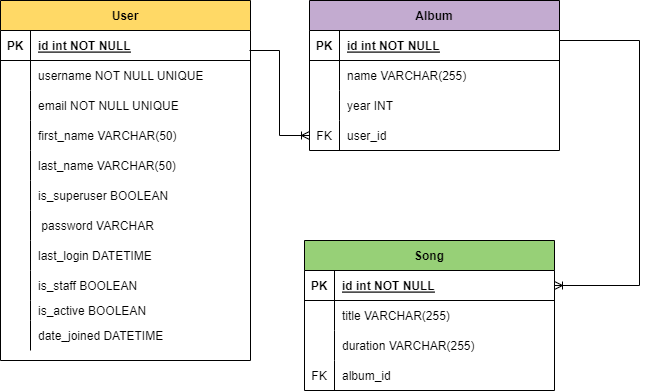

The diagram above was exported from draw.io. Its source (the exported page's mxGraphModel, read from the mxfile embedded in the PNG):
<mxGraphModel dx="1120" dy="452" grid="1" gridSize="10" guides="1" tooltips="1" connect="1" arrows="1" fold="1" page="1" pageScale="1" pageWidth="850" pageHeight="1100" math="0" shadow="0" extFonts="Permanent Marker^https://fonts.googleapis.com/css?family=Permanent+Marker">
  <root>
    <mxCell id="0" />
    <mxCell id="1" parent="0" />
    <mxCell id="C-vyLk0tnHw3VtMMgP7b-2" value="Album" style="shape=table;startSize=30;container=1;collapsible=1;childLayout=tableLayout;fixedRows=1;rowLines=0;fontStyle=1;align=center;resizeLast=1;fillColor=#C3ABD0;" parent="1" vertex="1">
      <mxGeometry x="430" y="120" width="250" height="150" as="geometry" />
    </mxCell>
    <mxCell id="C-vyLk0tnHw3VtMMgP7b-3" value="" style="shape=partialRectangle;collapsible=0;dropTarget=0;pointerEvents=0;fillColor=none;points=[[0,0.5],[1,0.5]];portConstraint=eastwest;top=0;left=0;right=0;bottom=1;" parent="C-vyLk0tnHw3VtMMgP7b-2" vertex="1">
      <mxGeometry y="30" width="250" height="30" as="geometry" />
    </mxCell>
    <mxCell id="C-vyLk0tnHw3VtMMgP7b-4" value="PK" style="shape=partialRectangle;overflow=hidden;connectable=0;fillColor=none;top=0;left=0;bottom=0;right=0;fontStyle=1;" parent="C-vyLk0tnHw3VtMMgP7b-3" vertex="1">
      <mxGeometry width="30" height="30" as="geometry">
        <mxRectangle width="30" height="30" as="alternateBounds" />
      </mxGeometry>
    </mxCell>
    <mxCell id="C-vyLk0tnHw3VtMMgP7b-5" value="id int NOT NULL " style="shape=partialRectangle;overflow=hidden;connectable=0;fillColor=none;top=0;left=0;bottom=0;right=0;align=left;spacingLeft=6;fontStyle=5;" parent="C-vyLk0tnHw3VtMMgP7b-3" vertex="1">
      <mxGeometry x="30" width="220" height="30" as="geometry">
        <mxRectangle width="220" height="30" as="alternateBounds" />
      </mxGeometry>
    </mxCell>
    <mxCell id="C-vyLk0tnHw3VtMMgP7b-6" value="" style="shape=partialRectangle;collapsible=0;dropTarget=0;pointerEvents=0;fillColor=none;points=[[0,0.5],[1,0.5]];portConstraint=eastwest;top=0;left=0;right=0;bottom=0;" parent="C-vyLk0tnHw3VtMMgP7b-2" vertex="1">
      <mxGeometry y="60" width="250" height="30" as="geometry" />
    </mxCell>
    <mxCell id="C-vyLk0tnHw3VtMMgP7b-7" value="" style="shape=partialRectangle;overflow=hidden;connectable=0;fillColor=none;top=0;left=0;bottom=0;right=0;" parent="C-vyLk0tnHw3VtMMgP7b-6" vertex="1">
      <mxGeometry width="30" height="30" as="geometry">
        <mxRectangle width="30" height="30" as="alternateBounds" />
      </mxGeometry>
    </mxCell>
    <mxCell id="C-vyLk0tnHw3VtMMgP7b-8" value="name VARCHAR(255)" style="shape=partialRectangle;overflow=hidden;connectable=0;fillColor=none;top=0;left=0;bottom=0;right=0;align=left;spacingLeft=6;" parent="C-vyLk0tnHw3VtMMgP7b-6" vertex="1">
      <mxGeometry x="30" width="220" height="30" as="geometry">
        <mxRectangle width="220" height="30" as="alternateBounds" />
      </mxGeometry>
    </mxCell>
    <mxCell id="C-vyLk0tnHw3VtMMgP7b-9" value="" style="shape=partialRectangle;collapsible=0;dropTarget=0;pointerEvents=0;fillColor=none;points=[[0,0.5],[1,0.5]];portConstraint=eastwest;top=0;left=0;right=0;bottom=0;" parent="C-vyLk0tnHw3VtMMgP7b-2" vertex="1">
      <mxGeometry y="90" width="250" height="30" as="geometry" />
    </mxCell>
    <mxCell id="C-vyLk0tnHw3VtMMgP7b-10" value="" style="shape=partialRectangle;overflow=hidden;connectable=0;fillColor=none;top=0;left=0;bottom=0;right=0;" parent="C-vyLk0tnHw3VtMMgP7b-9" vertex="1">
      <mxGeometry width="30" height="30" as="geometry">
        <mxRectangle width="30" height="30" as="alternateBounds" />
      </mxGeometry>
    </mxCell>
    <mxCell id="C-vyLk0tnHw3VtMMgP7b-11" value="year INT" style="shape=partialRectangle;overflow=hidden;connectable=0;fillColor=none;top=0;left=0;bottom=0;right=0;align=left;spacingLeft=6;" parent="C-vyLk0tnHw3VtMMgP7b-9" vertex="1">
      <mxGeometry x="30" width="220" height="30" as="geometry">
        <mxRectangle width="220" height="30" as="alternateBounds" />
      </mxGeometry>
    </mxCell>
    <mxCell id="N46TeDO85kVtspMRYwis-43" value="" style="shape=tableRow;horizontal=0;startSize=0;swimlaneHead=0;swimlaneBody=0;fillColor=none;collapsible=0;dropTarget=0;points=[[0,0.5],[1,0.5]];portConstraint=eastwest;top=0;left=0;right=0;bottom=0;" parent="C-vyLk0tnHw3VtMMgP7b-2" vertex="1">
      <mxGeometry y="120" width="250" height="30" as="geometry" />
    </mxCell>
    <mxCell id="N46TeDO85kVtspMRYwis-44" value="FK" style="shape=partialRectangle;connectable=0;fillColor=none;top=0;left=0;bottom=0;right=0;fontStyle=0;overflow=hidden;" parent="N46TeDO85kVtspMRYwis-43" vertex="1">
      <mxGeometry width="30" height="30" as="geometry">
        <mxRectangle width="30" height="30" as="alternateBounds" />
      </mxGeometry>
    </mxCell>
    <mxCell id="N46TeDO85kVtspMRYwis-45" value="user_id" style="shape=partialRectangle;connectable=0;fillColor=none;top=0;left=0;bottom=0;right=0;align=left;spacingLeft=6;fontStyle=0;overflow=hidden;" parent="N46TeDO85kVtspMRYwis-43" vertex="1">
      <mxGeometry x="30" width="220" height="30" as="geometry">
        <mxRectangle width="220" height="30" as="alternateBounds" />
      </mxGeometry>
    </mxCell>
    <mxCell id="C-vyLk0tnHw3VtMMgP7b-23" value="User" style="shape=table;startSize=30;container=1;collapsible=1;childLayout=tableLayout;fixedRows=1;rowLines=0;fontStyle=1;align=center;resizeLast=1;fillColor=#FFD966;shadow=0;" parent="1" vertex="1">
      <mxGeometry x="121" y="120" width="250" height="360" as="geometry" />
    </mxCell>
    <mxCell id="C-vyLk0tnHw3VtMMgP7b-24" value="" style="shape=partialRectangle;collapsible=0;dropTarget=0;pointerEvents=0;fillColor=none;points=[[0,0.5],[1,0.5]];portConstraint=eastwest;top=0;left=0;right=0;bottom=1;" parent="C-vyLk0tnHw3VtMMgP7b-23" vertex="1">
      <mxGeometry y="30" width="250" height="30" as="geometry" />
    </mxCell>
    <mxCell id="C-vyLk0tnHw3VtMMgP7b-25" value="PK" style="shape=partialRectangle;overflow=hidden;connectable=0;fillColor=none;top=0;left=0;bottom=0;right=0;fontStyle=1;" parent="C-vyLk0tnHw3VtMMgP7b-24" vertex="1">
      <mxGeometry width="30" height="30" as="geometry">
        <mxRectangle width="30" height="30" as="alternateBounds" />
      </mxGeometry>
    </mxCell>
    <mxCell id="C-vyLk0tnHw3VtMMgP7b-26" value="id int NOT NULL" style="shape=partialRectangle;overflow=hidden;connectable=0;fillColor=none;top=0;left=0;bottom=0;right=0;align=left;spacingLeft=6;fontStyle=5;" parent="C-vyLk0tnHw3VtMMgP7b-24" vertex="1">
      <mxGeometry x="30" width="220" height="30" as="geometry">
        <mxRectangle width="220" height="30" as="alternateBounds" />
      </mxGeometry>
    </mxCell>
    <mxCell id="C-vyLk0tnHw3VtMMgP7b-27" value="" style="shape=partialRectangle;collapsible=0;dropTarget=0;pointerEvents=0;fillColor=none;points=[[0,0.5],[1,0.5]];portConstraint=eastwest;top=0;left=0;right=0;bottom=0;" parent="C-vyLk0tnHw3VtMMgP7b-23" vertex="1">
      <mxGeometry y="60" width="250" height="30" as="geometry" />
    </mxCell>
    <mxCell id="C-vyLk0tnHw3VtMMgP7b-28" value="" style="shape=partialRectangle;overflow=hidden;connectable=0;fillColor=none;top=0;left=0;bottom=0;right=0;" parent="C-vyLk0tnHw3VtMMgP7b-27" vertex="1">
      <mxGeometry width="30" height="30" as="geometry">
        <mxRectangle width="30" height="30" as="alternateBounds" />
      </mxGeometry>
    </mxCell>
    <mxCell id="C-vyLk0tnHw3VtMMgP7b-29" value="username NOT NULL UNIQUE " style="shape=partialRectangle;overflow=hidden;connectable=0;fillColor=none;top=0;left=0;bottom=0;right=0;align=left;spacingLeft=6;" parent="C-vyLk0tnHw3VtMMgP7b-27" vertex="1">
      <mxGeometry x="30" width="220" height="30" as="geometry">
        <mxRectangle width="220" height="30" as="alternateBounds" />
      </mxGeometry>
    </mxCell>
    <mxCell id="N46TeDO85kVtspMRYwis-2" value="" style="shape=tableRow;horizontal=0;startSize=0;swimlaneHead=0;swimlaneBody=0;fillColor=none;collapsible=0;dropTarget=0;points=[[0,0.5],[1,0.5]];portConstraint=eastwest;top=0;left=0;right=0;bottom=0;" parent="C-vyLk0tnHw3VtMMgP7b-23" vertex="1">
      <mxGeometry y="90" width="250" height="30" as="geometry" />
    </mxCell>
    <mxCell id="N46TeDO85kVtspMRYwis-3" value="" style="shape=partialRectangle;connectable=0;fillColor=none;top=0;left=0;bottom=0;right=0;editable=1;overflow=hidden;" parent="N46TeDO85kVtspMRYwis-2" vertex="1">
      <mxGeometry width="30" height="30" as="geometry">
        <mxRectangle width="30" height="30" as="alternateBounds" />
      </mxGeometry>
    </mxCell>
    <mxCell id="N46TeDO85kVtspMRYwis-4" value="email NOT NULL UNIQUE" style="shape=partialRectangle;connectable=0;fillColor=none;top=0;left=0;bottom=0;right=0;align=left;spacingLeft=6;overflow=hidden;" parent="N46TeDO85kVtspMRYwis-2" vertex="1">
      <mxGeometry x="30" width="220" height="30" as="geometry">
        <mxRectangle width="220" height="30" as="alternateBounds" />
      </mxGeometry>
    </mxCell>
    <mxCell id="N46TeDO85kVtspMRYwis-6" value="" style="shape=tableRow;horizontal=0;startSize=0;swimlaneHead=0;swimlaneBody=0;fillColor=none;collapsible=0;dropTarget=0;points=[[0,0.5],[1,0.5]];portConstraint=eastwest;top=0;left=0;right=0;bottom=0;" parent="C-vyLk0tnHw3VtMMgP7b-23" vertex="1">
      <mxGeometry y="120" width="250" height="30" as="geometry" />
    </mxCell>
    <mxCell id="N46TeDO85kVtspMRYwis-7" value="" style="shape=partialRectangle;connectable=0;fillColor=none;top=0;left=0;bottom=0;right=0;editable=1;overflow=hidden;" parent="N46TeDO85kVtspMRYwis-6" vertex="1">
      <mxGeometry width="30" height="30" as="geometry">
        <mxRectangle width="30" height="30" as="alternateBounds" />
      </mxGeometry>
    </mxCell>
    <mxCell id="N46TeDO85kVtspMRYwis-8" value="first_name VARCHAR(50)" style="shape=partialRectangle;connectable=0;fillColor=none;top=0;left=0;bottom=0;right=0;align=left;spacingLeft=6;overflow=hidden;" parent="N46TeDO85kVtspMRYwis-6" vertex="1">
      <mxGeometry x="30" width="220" height="30" as="geometry">
        <mxRectangle width="220" height="30" as="alternateBounds" />
      </mxGeometry>
    </mxCell>
    <mxCell id="N46TeDO85kVtspMRYwis-10" value="" style="shape=tableRow;horizontal=0;startSize=0;swimlaneHead=0;swimlaneBody=0;fillColor=none;collapsible=0;dropTarget=0;points=[[0,0.5],[1,0.5]];portConstraint=eastwest;top=0;left=0;right=0;bottom=0;" parent="C-vyLk0tnHw3VtMMgP7b-23" vertex="1">
      <mxGeometry y="150" width="250" height="30" as="geometry" />
    </mxCell>
    <mxCell id="N46TeDO85kVtspMRYwis-11" value="" style="shape=partialRectangle;connectable=0;fillColor=none;top=0;left=0;bottom=0;right=0;editable=1;overflow=hidden;" parent="N46TeDO85kVtspMRYwis-10" vertex="1">
      <mxGeometry width="30" height="30" as="geometry">
        <mxRectangle width="30" height="30" as="alternateBounds" />
      </mxGeometry>
    </mxCell>
    <mxCell id="N46TeDO85kVtspMRYwis-12" value="last_name VARCHAR(50)" style="shape=partialRectangle;connectable=0;fillColor=none;top=0;left=0;bottom=0;right=0;align=left;spacingLeft=6;overflow=hidden;" parent="N46TeDO85kVtspMRYwis-10" vertex="1">
      <mxGeometry x="30" width="220" height="30" as="geometry">
        <mxRectangle width="220" height="30" as="alternateBounds" />
      </mxGeometry>
    </mxCell>
    <mxCell id="N46TeDO85kVtspMRYwis-14" value="" style="shape=tableRow;horizontal=0;startSize=0;swimlaneHead=0;swimlaneBody=0;fillColor=none;collapsible=0;dropTarget=0;points=[[0,0.5],[1,0.5]];portConstraint=eastwest;top=0;left=0;right=0;bottom=0;" parent="C-vyLk0tnHw3VtMMgP7b-23" vertex="1">
      <mxGeometry y="180" width="250" height="30" as="geometry" />
    </mxCell>
    <mxCell id="N46TeDO85kVtspMRYwis-15" value="" style="shape=partialRectangle;connectable=0;fillColor=none;top=0;left=0;bottom=0;right=0;editable=1;overflow=hidden;" parent="N46TeDO85kVtspMRYwis-14" vertex="1">
      <mxGeometry width="30" height="30" as="geometry">
        <mxRectangle width="30" height="30" as="alternateBounds" />
      </mxGeometry>
    </mxCell>
    <mxCell id="N46TeDO85kVtspMRYwis-16" value="is_superuser BOOLEAN" style="shape=partialRectangle;connectable=0;fillColor=none;top=0;left=0;bottom=0;right=0;align=left;spacingLeft=6;overflow=hidden;" parent="N46TeDO85kVtspMRYwis-14" vertex="1">
      <mxGeometry x="30" width="220" height="30" as="geometry">
        <mxRectangle width="220" height="30" as="alternateBounds" />
      </mxGeometry>
    </mxCell>
    <mxCell id="N46TeDO85kVtspMRYwis-18" value="" style="shape=tableRow;horizontal=0;startSize=0;swimlaneHead=0;swimlaneBody=0;fillColor=none;collapsible=0;dropTarget=0;points=[[0,0.5],[1,0.5]];portConstraint=eastwest;top=0;left=0;right=0;bottom=0;" parent="C-vyLk0tnHw3VtMMgP7b-23" vertex="1">
      <mxGeometry y="210" width="250" height="30" as="geometry" />
    </mxCell>
    <mxCell id="N46TeDO85kVtspMRYwis-19" value="" style="shape=partialRectangle;connectable=0;fillColor=none;top=0;left=0;bottom=0;right=0;editable=1;overflow=hidden;" parent="N46TeDO85kVtspMRYwis-18" vertex="1">
      <mxGeometry width="30" height="30" as="geometry">
        <mxRectangle width="30" height="30" as="alternateBounds" />
      </mxGeometry>
    </mxCell>
    <mxCell id="N46TeDO85kVtspMRYwis-20" value=" password VARCHAR" style="shape=partialRectangle;connectable=0;fillColor=none;top=0;left=0;bottom=0;right=0;align=left;spacingLeft=6;overflow=hidden;" parent="N46TeDO85kVtspMRYwis-18" vertex="1">
      <mxGeometry x="30" width="220" height="30" as="geometry">
        <mxRectangle width="220" height="30" as="alternateBounds" />
      </mxGeometry>
    </mxCell>
    <mxCell id="N46TeDO85kVtspMRYwis-22" value="" style="shape=tableRow;horizontal=0;startSize=0;swimlaneHead=0;swimlaneBody=0;fillColor=none;collapsible=0;dropTarget=0;points=[[0,0.5],[1,0.5]];portConstraint=eastwest;top=0;left=0;right=0;bottom=0;" parent="C-vyLk0tnHw3VtMMgP7b-23" vertex="1">
      <mxGeometry y="240" width="250" height="30" as="geometry" />
    </mxCell>
    <mxCell id="N46TeDO85kVtspMRYwis-23" value="" style="shape=partialRectangle;connectable=0;fillColor=none;top=0;left=0;bottom=0;right=0;editable=1;overflow=hidden;" parent="N46TeDO85kVtspMRYwis-22" vertex="1">
      <mxGeometry width="30" height="30" as="geometry">
        <mxRectangle width="30" height="30" as="alternateBounds" />
      </mxGeometry>
    </mxCell>
    <mxCell id="N46TeDO85kVtspMRYwis-24" value="last_login DATETIME" style="shape=partialRectangle;connectable=0;fillColor=none;top=0;left=0;bottom=0;right=0;align=left;spacingLeft=6;overflow=hidden;" parent="N46TeDO85kVtspMRYwis-22" vertex="1">
      <mxGeometry x="30" width="220" height="30" as="geometry">
        <mxRectangle width="220" height="30" as="alternateBounds" />
      </mxGeometry>
    </mxCell>
    <mxCell id="N46TeDO85kVtspMRYwis-26" value="" style="shape=tableRow;horizontal=0;startSize=0;swimlaneHead=0;swimlaneBody=0;fillColor=none;collapsible=0;dropTarget=0;points=[[0,0.5],[1,0.5]];portConstraint=eastwest;top=0;left=0;right=0;bottom=0;" parent="C-vyLk0tnHw3VtMMgP7b-23" vertex="1">
      <mxGeometry y="270" width="250" height="30" as="geometry" />
    </mxCell>
    <mxCell id="N46TeDO85kVtspMRYwis-27" value="" style="shape=partialRectangle;connectable=0;fillColor=none;top=0;left=0;bottom=0;right=0;editable=1;overflow=hidden;" parent="N46TeDO85kVtspMRYwis-26" vertex="1">
      <mxGeometry width="30" height="30" as="geometry">
        <mxRectangle width="30" height="30" as="alternateBounds" />
      </mxGeometry>
    </mxCell>
    <mxCell id="N46TeDO85kVtspMRYwis-28" value="is_staff BOOLEAN" style="shape=partialRectangle;connectable=0;fillColor=none;top=0;left=0;bottom=0;right=0;align=left;spacingLeft=6;overflow=hidden;" parent="N46TeDO85kVtspMRYwis-26" vertex="1">
      <mxGeometry x="30" width="220" height="30" as="geometry">
        <mxRectangle width="220" height="30" as="alternateBounds" />
      </mxGeometry>
    </mxCell>
    <mxCell id="N46TeDO85kVtspMRYwis-30" value="" style="shape=tableRow;horizontal=0;startSize=0;swimlaneHead=0;swimlaneBody=0;fillColor=none;collapsible=0;dropTarget=0;points=[[0,0.5],[1,0.5]];portConstraint=eastwest;top=0;left=0;right=0;bottom=0;" parent="C-vyLk0tnHw3VtMMgP7b-23" vertex="1">
      <mxGeometry y="300" width="250" height="20" as="geometry" />
    </mxCell>
    <mxCell id="N46TeDO85kVtspMRYwis-31" value="" style="shape=partialRectangle;connectable=0;fillColor=none;top=0;left=0;bottom=0;right=0;editable=1;overflow=hidden;" parent="N46TeDO85kVtspMRYwis-30" vertex="1">
      <mxGeometry width="30" height="20" as="geometry">
        <mxRectangle width="30" height="20" as="alternateBounds" />
      </mxGeometry>
    </mxCell>
    <mxCell id="N46TeDO85kVtspMRYwis-32" value="is_active BOOLEAN" style="shape=partialRectangle;connectable=0;fillColor=none;top=0;left=0;bottom=0;right=0;align=left;spacingLeft=6;overflow=hidden;" parent="N46TeDO85kVtspMRYwis-30" vertex="1">
      <mxGeometry x="30" width="220" height="20" as="geometry">
        <mxRectangle width="220" height="20" as="alternateBounds" />
      </mxGeometry>
    </mxCell>
    <mxCell id="N46TeDO85kVtspMRYwis-34" value="" style="shape=tableRow;horizontal=0;startSize=0;swimlaneHead=0;swimlaneBody=0;fillColor=none;collapsible=0;dropTarget=0;points=[[0,0.5],[1,0.5]];portConstraint=eastwest;top=0;left=0;right=0;bottom=0;" parent="C-vyLk0tnHw3VtMMgP7b-23" vertex="1">
      <mxGeometry y="320" width="250" height="30" as="geometry" />
    </mxCell>
    <mxCell id="N46TeDO85kVtspMRYwis-35" value="" style="shape=partialRectangle;connectable=0;fillColor=none;top=0;left=0;bottom=0;right=0;editable=1;overflow=hidden;" parent="N46TeDO85kVtspMRYwis-34" vertex="1">
      <mxGeometry width="30" height="30" as="geometry">
        <mxRectangle width="30" height="30" as="alternateBounds" />
      </mxGeometry>
    </mxCell>
    <mxCell id="N46TeDO85kVtspMRYwis-36" value="date_joined DATETIME" style="shape=partialRectangle;connectable=0;fillColor=none;top=0;left=0;bottom=0;right=0;align=left;spacingLeft=6;overflow=hidden;" parent="N46TeDO85kVtspMRYwis-34" vertex="1">
      <mxGeometry x="30" width="220" height="30" as="geometry">
        <mxRectangle width="220" height="30" as="alternateBounds" />
      </mxGeometry>
    </mxCell>
    <mxCell id="N46TeDO85kVtspMRYwis-37" value="" style="edgeStyle=entityRelationEdgeStyle;fontSize=12;html=1;endArrow=ERoneToMany;rounded=0;entryX=0;entryY=0.5;entryDx=0;entryDy=0;" parent="1" target="N46TeDO85kVtspMRYwis-43" edge="1">
      <mxGeometry width="100" height="100" relative="1" as="geometry">
        <mxPoint x="370" y="170" as="sourcePoint" />
        <mxPoint x="470" y="70" as="targetPoint" />
      </mxGeometry>
    </mxCell>
    <mxCell id="N46TeDO85kVtspMRYwis-46" value="Song" style="shape=table;startSize=30;container=1;collapsible=1;childLayout=tableLayout;fixedRows=1;rowLines=0;fontStyle=1;align=center;resizeLast=1;fillColor=#97D077;" parent="1" vertex="1">
      <mxGeometry x="425" y="360" width="250" height="150" as="geometry" />
    </mxCell>
    <mxCell id="N46TeDO85kVtspMRYwis-47" value="" style="shape=partialRectangle;collapsible=0;dropTarget=0;pointerEvents=0;fillColor=none;points=[[0,0.5],[1,0.5]];portConstraint=eastwest;top=0;left=0;right=0;bottom=1;" parent="N46TeDO85kVtspMRYwis-46" vertex="1">
      <mxGeometry y="30" width="250" height="30" as="geometry" />
    </mxCell>
    <mxCell id="N46TeDO85kVtspMRYwis-48" value="PK" style="shape=partialRectangle;overflow=hidden;connectable=0;fillColor=none;top=0;left=0;bottom=0;right=0;fontStyle=1;" parent="N46TeDO85kVtspMRYwis-47" vertex="1">
      <mxGeometry width="30" height="30" as="geometry">
        <mxRectangle width="30" height="30" as="alternateBounds" />
      </mxGeometry>
    </mxCell>
    <mxCell id="N46TeDO85kVtspMRYwis-49" value="id int NOT NULL " style="shape=partialRectangle;overflow=hidden;connectable=0;fillColor=none;top=0;left=0;bottom=0;right=0;align=left;spacingLeft=6;fontStyle=5;" parent="N46TeDO85kVtspMRYwis-47" vertex="1">
      <mxGeometry x="30" width="220" height="30" as="geometry">
        <mxRectangle width="220" height="30" as="alternateBounds" />
      </mxGeometry>
    </mxCell>
    <mxCell id="N46TeDO85kVtspMRYwis-50" value="" style="shape=partialRectangle;collapsible=0;dropTarget=0;pointerEvents=0;fillColor=none;points=[[0,0.5],[1,0.5]];portConstraint=eastwest;top=0;left=0;right=0;bottom=0;" parent="N46TeDO85kVtspMRYwis-46" vertex="1">
      <mxGeometry y="60" width="250" height="30" as="geometry" />
    </mxCell>
    <mxCell id="N46TeDO85kVtspMRYwis-51" value="" style="shape=partialRectangle;overflow=hidden;connectable=0;fillColor=none;top=0;left=0;bottom=0;right=0;" parent="N46TeDO85kVtspMRYwis-50" vertex="1">
      <mxGeometry width="30" height="30" as="geometry">
        <mxRectangle width="30" height="30" as="alternateBounds" />
      </mxGeometry>
    </mxCell>
    <mxCell id="N46TeDO85kVtspMRYwis-52" value="title VARCHAR(255)" style="shape=partialRectangle;overflow=hidden;connectable=0;fillColor=none;top=0;left=0;bottom=0;right=0;align=left;spacingLeft=6;" parent="N46TeDO85kVtspMRYwis-50" vertex="1">
      <mxGeometry x="30" width="220" height="30" as="geometry">
        <mxRectangle width="220" height="30" as="alternateBounds" />
      </mxGeometry>
    </mxCell>
    <mxCell id="N46TeDO85kVtspMRYwis-53" value="" style="shape=partialRectangle;collapsible=0;dropTarget=0;pointerEvents=0;fillColor=none;points=[[0,0.5],[1,0.5]];portConstraint=eastwest;top=0;left=0;right=0;bottom=0;" parent="N46TeDO85kVtspMRYwis-46" vertex="1">
      <mxGeometry y="90" width="250" height="30" as="geometry" />
    </mxCell>
    <mxCell id="N46TeDO85kVtspMRYwis-54" value="" style="shape=partialRectangle;overflow=hidden;connectable=0;fillColor=none;top=0;left=0;bottom=0;right=0;" parent="N46TeDO85kVtspMRYwis-53" vertex="1">
      <mxGeometry width="30" height="30" as="geometry">
        <mxRectangle width="30" height="30" as="alternateBounds" />
      </mxGeometry>
    </mxCell>
    <mxCell id="N46TeDO85kVtspMRYwis-55" value="duration VARCHAR(255)" style="shape=partialRectangle;overflow=hidden;connectable=0;fillColor=none;top=0;left=0;bottom=0;right=0;align=left;spacingLeft=6;" parent="N46TeDO85kVtspMRYwis-53" vertex="1">
      <mxGeometry x="30" width="220" height="30" as="geometry">
        <mxRectangle width="220" height="30" as="alternateBounds" />
      </mxGeometry>
    </mxCell>
    <mxCell id="N46TeDO85kVtspMRYwis-56" value="" style="shape=tableRow;horizontal=0;startSize=0;swimlaneHead=0;swimlaneBody=0;fillColor=none;collapsible=0;dropTarget=0;points=[[0,0.5],[1,0.5]];portConstraint=eastwest;top=0;left=0;right=0;bottom=0;" parent="N46TeDO85kVtspMRYwis-46" vertex="1">
      <mxGeometry y="120" width="250" height="30" as="geometry" />
    </mxCell>
    <mxCell id="N46TeDO85kVtspMRYwis-57" value="FK" style="shape=partialRectangle;connectable=0;fillColor=none;top=0;left=0;bottom=0;right=0;fontStyle=0;overflow=hidden;" parent="N46TeDO85kVtspMRYwis-56" vertex="1">
      <mxGeometry width="30" height="30" as="geometry">
        <mxRectangle width="30" height="30" as="alternateBounds" />
      </mxGeometry>
    </mxCell>
    <mxCell id="N46TeDO85kVtspMRYwis-58" value="album_id" style="shape=partialRectangle;connectable=0;fillColor=none;top=0;left=0;bottom=0;right=0;align=left;spacingLeft=6;fontStyle=0;overflow=hidden;" parent="N46TeDO85kVtspMRYwis-56" vertex="1">
      <mxGeometry x="30" width="220" height="30" as="geometry">
        <mxRectangle width="220" height="30" as="alternateBounds" />
      </mxGeometry>
    </mxCell>
    <mxCell id="N46TeDO85kVtspMRYwis-62" value="" style="edgeStyle=orthogonalEdgeStyle;fontSize=12;html=1;endArrow=ERoneToMany;rounded=0;elbow=vertical;entryX=1;entryY=0.5;entryDx=0;entryDy=0;" parent="1" target="N46TeDO85kVtspMRYwis-47" edge="1">
      <mxGeometry width="100" height="100" relative="1" as="geometry">
        <mxPoint x="680" y="160" as="sourcePoint" />
        <mxPoint x="780" y="502" as="targetPoint" />
        <Array as="points">
          <mxPoint x="760" y="160" />
          <mxPoint x="760" y="405" />
        </Array>
      </mxGeometry>
    </mxCell>
  </root>
</mxGraphModel>